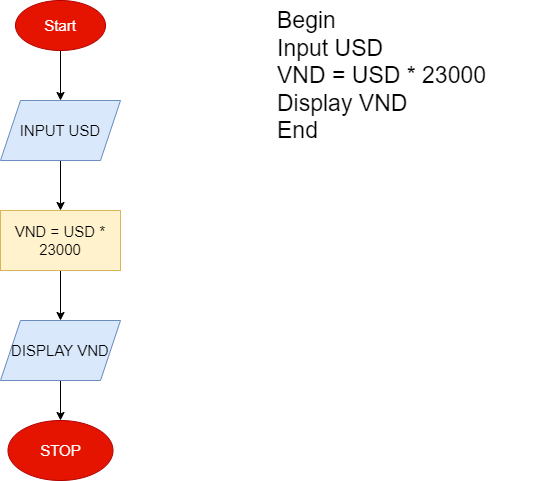

The diagram above was exported from draw.io. Its source (the exported page's mxGraphModel, read from the mxfile embedded in the PNG):
<mxGraphModel dx="1050" dy="483" grid="1" gridSize="10" guides="1" tooltips="1" connect="1" arrows="1" fold="1" page="1" pageScale="1" pageWidth="827" pageHeight="1169" math="0" shadow="0">
  <root>
    <mxCell id="0" />
    <mxCell id="1" parent="0" />
    <mxCell id="84tW6Z-Z3ZkVKAtf92X3-6" value="" style="edgeStyle=orthogonalEdgeStyle;rounded=0;orthogonalLoop=1;jettySize=auto;html=1;fontSize=15;" edge="1" parent="1" source="84tW6Z-Z3ZkVKAtf92X3-1" target="84tW6Z-Z3ZkVKAtf92X3-2">
      <mxGeometry relative="1" as="geometry" />
    </mxCell>
    <mxCell id="84tW6Z-Z3ZkVKAtf92X3-1" value="Start" style="ellipse;whiteSpace=wrap;html=1;fontSize=15;fillColor=#e51400;fontColor=#ffffff;strokeColor=#B20000;" vertex="1" parent="1">
      <mxGeometry x="100" y="20" width="90" height="50" as="geometry" />
    </mxCell>
    <mxCell id="84tW6Z-Z3ZkVKAtf92X3-7" value="" style="edgeStyle=orthogonalEdgeStyle;rounded=0;orthogonalLoop=1;jettySize=auto;html=1;fontSize=15;" edge="1" parent="1" source="84tW6Z-Z3ZkVKAtf92X3-2" target="84tW6Z-Z3ZkVKAtf92X3-3">
      <mxGeometry relative="1" as="geometry" />
    </mxCell>
    <mxCell id="84tW6Z-Z3ZkVKAtf92X3-2" value="INPUT USD" style="shape=parallelogram;perimeter=parallelogramPerimeter;whiteSpace=wrap;html=1;fixedSize=1;fontSize=15;fillColor=#dae8fc;strokeColor=#6c8ebf;" vertex="1" parent="1">
      <mxGeometry x="85" y="120" width="120" height="60" as="geometry" />
    </mxCell>
    <mxCell id="84tW6Z-Z3ZkVKAtf92X3-8" value="" style="edgeStyle=orthogonalEdgeStyle;rounded=0;orthogonalLoop=1;jettySize=auto;html=1;fontSize=15;" edge="1" parent="1" source="84tW6Z-Z3ZkVKAtf92X3-3" target="84tW6Z-Z3ZkVKAtf92X3-4">
      <mxGeometry relative="1" as="geometry" />
    </mxCell>
    <mxCell id="84tW6Z-Z3ZkVKAtf92X3-3" value="VND = USD * 23000" style="rounded=0;whiteSpace=wrap;html=1;fontSize=15;fillColor=#fff2cc;strokeColor=#d6b656;" vertex="1" parent="1">
      <mxGeometry x="85" y="230" width="120" height="60" as="geometry" />
    </mxCell>
    <mxCell id="84tW6Z-Z3ZkVKAtf92X3-9" value="" style="edgeStyle=orthogonalEdgeStyle;rounded=0;orthogonalLoop=1;jettySize=auto;html=1;fontSize=15;" edge="1" parent="1" source="84tW6Z-Z3ZkVKAtf92X3-4" target="84tW6Z-Z3ZkVKAtf92X3-5">
      <mxGeometry relative="1" as="geometry" />
    </mxCell>
    <mxCell id="84tW6Z-Z3ZkVKAtf92X3-4" value="DISPLAY VND" style="shape=parallelogram;perimeter=parallelogramPerimeter;whiteSpace=wrap;html=1;fixedSize=1;fontSize=15;fillColor=#dae8fc;strokeColor=#6c8ebf;" vertex="1" parent="1">
      <mxGeometry x="85" y="340" width="120" height="60" as="geometry" />
    </mxCell>
    <mxCell id="84tW6Z-Z3ZkVKAtf92X3-5" value="STOP" style="ellipse;whiteSpace=wrap;html=1;fontSize=15;fillColor=#e51400;fontColor=#ffffff;strokeColor=#B20000;" vertex="1" parent="1">
      <mxGeometry x="92.5" y="440" width="105" height="60" as="geometry" />
    </mxCell>
    <mxCell id="84tW6Z-Z3ZkVKAtf92X3-10" value="Begin&#10;Input USD&#10;VND = USD * 23000&#10;Display VND&#10;End" style="text;whiteSpace=wrap;html=1;fontSize=23;" vertex="1" parent="1">
      <mxGeometry x="360" y="20" width="270" height="100" as="geometry" />
    </mxCell>
  </root>
</mxGraphModel>